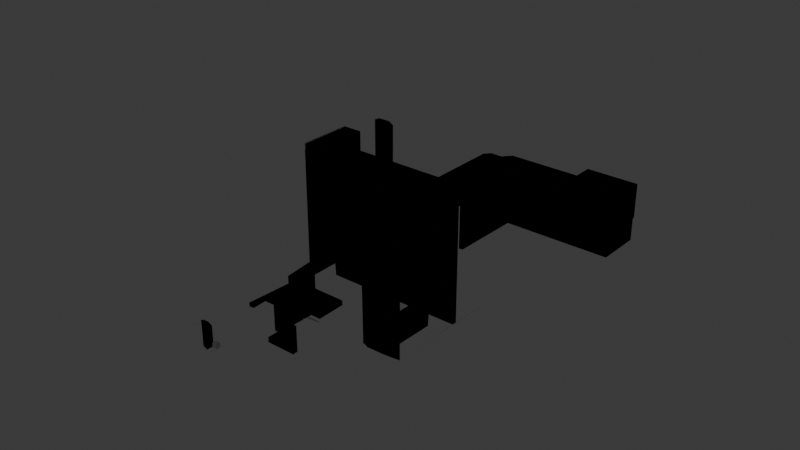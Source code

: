 # Source: level2.blend  (saved by Blender 4.1.24; exported with 4.5.12 LTS)
import bpy
from mathutils import Matrix  # noqa: F401  (used for matrix-valued properties, if any)

bpy.ops.wm.read_factory_settings(use_empty=True)
scene = bpy.context.scene
scene.name = 'Scene'

# ---- collections
col_collection = bpy.data.collections.new('Collection'); scene.collection.children.link(col_collection)

# ---- materials (node trees are filled in below, after node groups)
mat_transparent = bpy.data.materials.new('Transparent')
mat_transparent.surface_render_method = 'BLENDED'
mat_transparent.blend_method = 'BLEND'
mat_transparent.alpha_threshold = 0.0
mat_transparent.roughness = 0.5
mat_transparent.line_color = (0.0, 0.0, 0.0, 1.0)

# ---- node groups
ng_flipfaces = bpy.data.node_groups.new('FlipFaces', 'GeometryNodeTree')
_s = ng_flipfaces.interface.new_socket(name='Geometry', in_out='OUTPUT', socket_type='NodeSocketGeometry')
_s = ng_flipfaces.interface.new_socket(name='Geometry', in_out='INPUT', socket_type='NodeSocketGeometry')
ng_flipfaces.is_modifier = True
_N = ng_flipfaces.nodes; _L = ng_flipfaces.links
n0 = _N.new('NodeGroupInput'); n0.name = 'Group Input'; n0.location = (-340, 0)
n1 = _N.new('NodeGroupOutput'); n1.name = 'Group Output'; n1.location = (200, 0)
n2 = _N.new('GeometryNodeFlipFaces'); n2.name = 'Flip Faces'; n2.location = (-40, -20)
_L.new(n0.outputs[0], n2.inputs[0])
_L.new(n2.outputs[0], n1.inputs[0])
n1.is_active_output = True
ng_collisionshape = bpy.data.node_groups.new('CollisionShape', 'GeometryNodeTree')
_s = ng_collisionshape.interface.new_socket(name='Geometry', in_out='OUTPUT', socket_type='NodeSocketGeometry')
_s = ng_collisionshape.interface.new_socket(name='Geometry', in_out='INPUT', socket_type='NodeSocketGeometry')
_s = ng_collisionshape.interface.new_socket(name='Object', in_out='INPUT', socket_type='NodeSocketObject')
_s = ng_collisionshape.interface.new_socket(name='Value', in_out='INPUT', socket_type='NodeSocketFloat')
_s.default_value = 0.5
_s.min_value = -1e+04
_s.max_value = 1e+04
ng_collisionshape.is_modifier = True
_N = ng_collisionshape.nodes; _L = ng_collisionshape.links
n0 = _N.new('NodeGroupInput'); n0.name = 'Group Input'; n0.location = (-340, 0)
n1 = _N.new('NodeGroupOutput'); n1.name = 'Group Output'; n1.location = (1240, -20)
n2 = _N.new('GeometryNodeObjectInfo'); n2.name = 'Object Info'; n2.location = (-80, 0)
n3 = _N.new('GeometryNodeExtrudeMesh'); n3.name = 'Extrude Mesh'; n3.location = (180, -120)
n3.inputs[4].default_value = False
n4 = _N.new('GeometryNodeJoinGeometry'); n4.name = 'Join Geometry'; n4.location = (800, -20)
n5 = _N.new('GeometryNodeSetMaterial'); n5.name = 'Set Material'; n5.location = (1020, -20)
n5.inputs[2].default_value = mat_transparent
n6 = _N.new('ShaderNodeMath'); n6.name = 'Math'; n6.location = (-20, -360)
n6.operation = 'MULTIPLY'
n6.inputs[1].default_value = -1.0
n7 = _N.new('GeometryNodeExtrudeMesh'); n7.name = 'Extrude Mesh.001'; n7.location = (340, -180)
n7.inputs[4].default_value = False
n8 = _N.new('GeometryNodeExtrudeMesh'); n8.name = 'Extrude Mesh.002'; n8.location = (500, -240)
n8.inputs[4].default_value = False
_L.new(n0.outputs[1], n2.inputs[0])
_L.new(n2.outputs[4], n3.inputs[0])
_L.new(n3.outputs[0], n4.inputs[0])
_L.new(n2.outputs[4], n4.inputs[0])
_L.new(n5.outputs[0], n1.inputs[0])
_L.new(n4.outputs[0], n5.inputs[0])
_L.new(n6.outputs[0], n3.inputs[3])
_L.new(n0.outputs[2], n6.inputs[0])
_L.new(n7.outputs[0], n4.inputs[0])
_L.new(n3.outputs[0], n7.inputs[0])
_L.new(n6.outputs[0], n7.inputs[3])
_L.new(n7.outputs[0], n8.inputs[0])
_L.new(n6.outputs[0], n8.inputs[3])
_L.new(n8.outputs[0], n4.inputs[0])
n1.is_active_output = True
ng_collision = bpy.data.node_groups.new('Collision', 'GeometryNodeTree')
_s = ng_collision.interface.new_socket(name='Geometry', in_out='OUTPUT', socket_type='NodeSocketGeometry')
_s = ng_collision.interface.new_socket(name='Geometry', in_out='INPUT', socket_type='NodeSocketGeometry')
_s = ng_collision.interface.new_socket(name='Object', in_out='INPUT', socket_type='NodeSocketObject')
_s = ng_collision.interface.new_socket(name='Value', in_out='INPUT', socket_type='NodeSocketFloat')
_s.default_value = 0.5
_s.min_value = -1e+04
_s.max_value = 1e+04
ng_collision.is_modifier = True
_N = ng_collision.nodes; _L = ng_collision.links
n0 = _N.new('NodeGroupInput'); n0.name = 'Group Input'; n0.location = (-340, 0)
n1 = _N.new('NodeGroupOutput'); n1.name = 'Group Output'; n1.location = (280, 0)
n2 = _N.new('GeometryNodeGroup'); n2.name = 'Group'; n2.location = (-80, -20)
n2.node_tree = ng_collisionshape
_L.new(n2.outputs[0], n1.inputs[0])
_L.new(n0.outputs[1], n2.inputs[1])
_L.new(n0.outputs[2], n2.inputs[2])
n1.is_active_output = True
ng_geometry_nodes = bpy.data.node_groups.new('Geometry Nodes', 'GeometryNodeTree')
_s = ng_geometry_nodes.interface.new_socket(name='Geometry', in_out='OUTPUT', socket_type='NodeSocketGeometry')
_s = ng_geometry_nodes.interface.new_socket(name='Geometry', in_out='INPUT', socket_type='NodeSocketGeometry')
_s = ng_geometry_nodes.interface.new_socket(name='Object', in_out='INPUT', socket_type='NodeSocketObject')
ng_geometry_nodes.is_modifier = True
_N = ng_geometry_nodes.nodes; _L = ng_geometry_nodes.links
n0 = _N.new('NodeGroupInput'); n0.name = 'Group Input'; n0.location = (-340, 0)
n1 = _N.new('NodeGroupOutput'); n1.name = 'Group Output'; n1.location = (331, 0)
n2 = _N.new('GeometryNodeGroup'); n2.name = 'Group'; n2.location = (-118, -293)
n2.node_tree = ng_collision
n2.inputs[2].default_value = 0.5
n3 = _N.new('GeometryNodeGroup'); n3.name = 'Group.001'; n3.location = (20, 0)
n3.node_tree = ng_collision
n3.inputs[2].default_value = 1.0
_L.new(n0.outputs[1], n3.inputs[1])
_L.new(n3.outputs[0], n1.inputs[0])
n1.is_active_output = True

# ---- material node trees
mat_transparent.use_nodes = True; mat_transparent.node_tree.nodes.clear()
_N = mat_transparent.node_tree.nodes; _L = mat_transparent.node_tree.links
n0 = _N.new('ShaderNodeOutputMaterial'); n0.name = 'Material Output'; n0.location = (300, 300)
n1 = _N.new('ShaderNodeBsdfPrincipled'); n1.name = 'Principled BSDF'; n1.location = (10, 300)
n1.inputs[3].default_value = 1.45
n1.inputs[4].default_value = 0.0
_L.new(n1.outputs[0], n0.inputs[0])
n0.is_active_output = True

# ---- world
world_world = bpy.data.worlds.new('World'); scene.world = world_world
world_world.use_nodes = True; world_world.node_tree.nodes.clear()
_N = world_world.node_tree.nodes; _L = world_world.node_tree.links
n0 = _N.new('ShaderNodeOutputWorld'); n0.name = 'World Output'; n0.location = (300, 300)
n1 = _N.new('ShaderNodeBackground'); n1.name = 'Background'; n1.location = (10, 300)
n1.inputs[0].default_value = (0.05088, 0.05088, 0.05088, 1.0)
_L.new(n1.outputs[0], n0.inputs[0])
n0.is_active_output = True
world_world.color = (0.05088, 0.05088, 0.05088)
world_world.use_sun_shadow = False
world_world.sun_shadow_jitter_overblur = 0.0

# ---- meshes
me_cube_001 = bpy.data.meshes.new('Cube.001')
me_cube_001.from_pydata([(-3.0, -5.0, 0.0), (-3.0, -5.0, 12.0), (3.0, -5.0, 0.0), (3.0, -5.0, 12.0), (-7.66, -5.0, 12.0), (-7.66, -5.0, 0.0), (7.66, -5.0, 0.0), (7.66, -5.0, 12.0), (-7.66, 8.64, 12.0), (-7.66, 8.64, 0.0), (7.66, 8.64, 0.0), (7.66, 8.64, 12.0), (3.0, -25.0, 12.0), (3.0, -25.0, 0.0), (-3.0, -30.0, 0.0), (-3.0, -30.0, 12.0), (20.0, -30.0, 12.0), (20.0, -30.0, 0.0), (25.0, -25.0, 12.0), (25.0, -25.0, 0.0), (20.0, -50.0, 12.0), (20.0, -50.0, 0.0), (25.0, -55.0, 12.0), (25.0, -55.0, 0.0), (-10.0, -50.0, 12.0), (-10.0, -50.0, 0.0), (-10.0, -55.0, 12.0), (-10.0, -55.0, 0.0), (-10.0, -46.5, 12.0), (-10.0, -46.5, 0.0), (-10.0, -58.5, 12.0), (-10.0, -58.5, 0.0), (-20.0, -46.5, 12.0), (-20.0, -46.5, 0.0), (-20.0, -58.5, 12.0), (-20.0, -58.5, 0.0), (-37.84, 8.64, 45.0), (-37.84, 8.64, -16.0), (37.84, 8.64, -16.0), (37.84, 8.64, 45.0), (-12.0, 81.0, 16.73), (-12.0, 81.0, -4.726), (12.0, 81.0, -4.726), (12.0, 81.0, 16.73), (-37.84, -1.58, 48.61), (-37.84, -1.58, -16.0), (37.84, -10.92, 48.09), (37.84, -10.92, -16.0), (-37.84, 91.86, 48.61), (-37.84, 91.86, -16.0), (37.84, 101.2, 48.09), (37.84, 101.2, -16.0), (-86.19, -1.58, 48.61), (-86.19, -1.58, -16.0), (-86.19, 91.86, 48.61), (-86.19, 91.86, -16.0), (-37.84, 81.64, 45.0), (-37.84, 81.64, -16.0), (37.84, 81.64, -16.0), (37.84, 81.64, 45.0), (12.0, 119.0, -4.726), (12.0, 119.0, 16.73), (-12.0, 139.0, 16.73), (-12.0, 139.0, -4.726), (50.0, 139.0, -4.726), (55.0, 139.0, -4.726), (65.0, 119.0, 16.73), (65.0, 119.0, -4.726), (65.0, 139.0, 16.73), (65.0, 139.0, -4.726), (50.0, 139.0, 4.0), (55.0, 139.0, 4.0), (55.0, 160.0, -4.726), (30.0, 139.0, -4.726), (30.0, 160.0, -4.726), (55.0, 139.0, 11.0), (55.0, 160.0, 11.0), (30.0, 139.0, 11.0), (30.0, 160.0, 11.0), (91.69, -10.92, -16.0), (91.69, 101.2, -16.0), (91.69, -10.92, 48.09), (91.69, 101.2, 48.09), (28.38, 8.64, -16.0), (-28.38, 81.64, -16.0), (37.84, 45.14, -16.0), (-37.84, 36.02, -16.0), (28.38, 36.02, -16.0), (-28.38, 45.14, -16.0), (-28.38, 81.64, -2.0), (-37.84, 81.64, -2.0), (37.84, 8.64, -2.0), (28.38, 8.64, -2.0), (37.84, 45.14, -2.0), (-37.84, 36.02, -2.0), (28.38, 36.02, -2.0), (-28.38, 45.14, -2.0), (37.84, 26.89, -2.0), (28.38, 26.78, -2.0), (-37.84, 61.0, -2.0), (-28.38, 60.99, -2.0), (37.84, 26.89, 48.0), (37.84, 45.14, 48.0), (28.38, 26.78, 48.0), (28.38, 36.02, 48.0), (-28.38, 45.14, 48.0), (-37.84, 36.02, 48.0), (-37.84, 61.0, 48.0), (-28.38, 60.99, 48.0)], [], [(3, 2, 6, 7), (81, 46, 47, 79), (6, 5, 9, 10), (2, 0, 5, 6), (1, 3, 7, 4), (0, 1, 4, 5), (80, 79, 47, 51), (4, 7, 11, 8), (5, 4, 8, 9), (7, 6, 10, 11), (14, 0, 2, 13, 19, 23, 27, 25, 21, 17), (18, 22, 23, 19), (38, 91, 97, 93, 85), (16, 17, 21, 20), (12, 18, 19, 13), (24, 25, 29, 28), (20, 21, 25, 24), (29, 31, 35, 33), (25, 27, 31, 29), (27, 26, 30, 31), (26, 24, 28, 30), (32, 33, 35, 34), (31, 30, 34, 35), (30, 28, 32, 34), (28, 29, 33, 32), (36, 56, 48, 44), (36, 39, 59, 56), (56, 57, 49, 48), (59, 39, 46, 50), (37, 36, 44, 45), (58, 59, 50, 51), (39, 38, 47, 46), (38, 85, 58, 51, 47), (53, 52, 54, 55), (48, 49, 55, 54), (45, 44, 52, 53), (44, 48, 54, 52), (43, 40, 41, 57, 56, 59, 58, 42), (41, 42, 58, 84, 57), (43, 42, 60, 61), (41, 40, 62, 63), (14, 17, 16, 15), (41, 63, 64, 73, 74, 72, 65, 69, 67, 60, 42), (62, 40, 43, 61, 66, 68), (66, 67, 69, 68), (82, 80, 51, 50), (65, 71, 70, 64, 63, 62, 68, 69), (0, 14, 15, 1), (1, 15, 16, 20, 24, 26, 22, 18, 12, 3), (70, 71, 75, 77, 73, 64), (75, 76, 78, 77), (99, 100, 108, 107), (72, 76, 75, 71, 65), (81, 82, 50, 46), (3, 12, 13, 2), (10, 9, 37, 83, 38, 39, 11), (87, 83, 37, 45, 53, 55, 49, 57, 86), (60, 67, 66, 61), (78, 76, 72, 74), (22, 26, 27, 23), (77, 78, 74, 73), (79, 80, 82, 81), (9, 8, 11, 39, 36, 37), (88, 85, 93, 96), (58, 85, 88, 84), (84, 88, 96, 100, 89), (83, 87, 95, 98, 92), (87, 86, 94, 95), (57, 84, 89, 90), (38, 83, 92, 91), (86, 57, 90, 99, 94), (98, 97, 91, 92), (100, 99, 90, 89), (102, 101, 103, 104, 106, 107, 108, 105), (96, 93, 102, 105), (94, 99, 107, 106), (98, 95, 104, 103), (93, 97, 101, 102), (95, 94, 106, 104), (100, 96, 105, 108), (97, 98, 103, 101)])
_uv = me_cube_001.uv_layers.new(name='UVMap')
_uv.uv.foreach_set('vector', [0.625, 0.5, 0.375, 0.5, 0.375, 0.5, 0.625, 0.5, 0.625, 0.5, 0.625, 0.5, 0.375, 0.5, 0.375, 0.5, 0.375, 0.5, 0.125, 0.5, 0.125, 0.5, 0.375, 0.5, 0.375, 0.5, 0.125, 0.5, 0.125, 0.5, 0.375, 0.5, 0.875, 0.5, 0.625, 0.5, 0.625, 0.5, 0.875, 0.5, 0.375, 0.25, 0.625, 0.25, 0.625, 0.25, 0.375, 0.25, 0.375, 0.5, 0.375, 0.5, 0.375, 0.5, 0.375, 0.5, 0.875, 0.5, 0.625, 0.5, 0.625, 0.5, 0.875, 0.5, 0.375, 0.25, 0.625, 0.25, 0.625, 0.25, 0.375, 0.25, 0.625, 0.5, 0.375, 0.5, 0.375, 0.5, 0.625, 0.5, 0.125, 0.75, 0.125, 0.5, 0.375, 0.5, 0.375, 0.75, 0.375, 0.75, 0.375, 0.75, 0.375, 0.75, 0.375, 0.75, 0.375, 0.75, 0.375, 0.75, 0.625, 0.75, 0.625, 0.75, 0.375, 0.75, 0.375, 0.75, 0.375, 0.5, 0.375, 0.5, 0.375, 0.5, 0.375, 0.5, 0.375, 0.5, 0.625, 0.75, 0.375, 0.75, 0.375, 0.75, 0.625, 0.75, 0.625, 0.75, 0.625, 0.75, 0.375, 0.75, 0.375, 0.75, 0.625, 0.75, 0.375, 0.75, 0.375, 0.75, 0.625, 0.75, 0.625, 0.75, 0.375, 0.75, 0.375, 0.75, 0.625, 0.75, 0.375, 0.75, 0.375, 0.75, 0.375, 0.75, 0.375, 0.75, 0.375, 0.75, 0.375, 0.75, 0.375, 0.75, 0.375, 0.75, 0.375, 0.75, 0.625, 0.75, 0.625, 0.75, 0.375, 0.75, 0.625, 0.75, 0.625, 0.75, 0.625, 0.75, 0.625, 0.75, 0.625, 0.75, 0.375, 0.75, 0.375, 0.75, 0.625, 0.75, 0.375, 0.75, 0.625, 0.75, 0.625, 0.75, 0.375, 0.75, 0.625, 0.75, 0.625, 0.75, 0.625, 0.75, 0.625, 0.75, 0.625, 0.75, 0.375, 0.75, 0.375, 0.75, 0.625, 0.75, 0.875, 0.5, 0.875, 0.5, 0.875, 0.5, 0.875, 0.5, 0.875, 0.5, 0.625, 0.5, 0.625, 0.5, 0.875, 0.5, 0.625, 0.25, 0.375, 0.25, 0.375, 0.25, 0.625, 0.25, 0.625, 0.5, 0.625, 0.5, 0.625, 0.5, 0.625, 0.5, 0.375, 0.25, 0.625, 0.25, 0.625, 0.25, 0.375, 0.25, 0.375, 0.5, 0.625, 0.5, 0.625, 0.5, 0.375, 0.5, 0.625, 0.5, 0.375, 0.5, 0.375, 0.5, 0.625, 0.5, 0.375, 0.5, 0.375, 0.5, 0.375, 0.5, 0.375, 0.5, 0.375, 0.5, 0.375, 0.25, 0.625, 0.25, 0.625, 0.25, 0.375, 0.25, 0.625, 0.25, 0.375, 0.25, 0.375, 0.25, 0.625, 0.25, 0.375, 0.25, 0.625, 0.25, 0.625, 0.25, 0.375, 0.25, 0.875, 0.5, 0.875, 0.5, 0.875, 0.5, 0.875, 0.5, 0.5859, 0.4235, 0.5859, 0.3265, 0.4141, 0.3265, 0.375, 0.25, 0.625, 0.25, 0.625, 0.5, 0.375, 0.5, 0.4141, 0.4235, 0.4141, 0.3265, 0.4141, 0.4235, 0.375, 0.5, 0.375, 0.2812, 0.375, 0.25, 0.5859, 0.4235, 0.4141, 0.4235, 0.4141, 0.4235, 0.5859, 0.4235, 0.4141, 0.3265, 0.5859, 0.3265, 0.5859, 0.3265, 0.4141, 0.3265, 0.375, 1.0, 0.375, 0.75, 0.625, 0.75, 0.625, 1.0, 0.4141, 0.3265, 0.4141, 0.3265, 0.4141, 0.4235, 0.4141, 0.4235, 0.4141, 0.4235, 0.4141, 0.4235, 0.4141, 0.4235, 0.4141, 0.4235, 0.4141, 0.4235, 0.4141, 0.4235, 0.4141, 0.4235, 0.5859, 0.3265, 0.5859, 0.3265, 0.5859, 0.4235, 0.5859, 0.4235, 0.5859, 0.4235, 0.5859, 0.4235, 0.5859, 0.4235, 0.4141, 0.4235, 0.4141, 0.4235, 0.5859, 0.4235, 0.625, 0.5, 0.375, 0.5, 0.375, 0.5, 0.625, 0.5, 0.4141, 0.4235, 0.5, 0.4235, 0.5, 0.4235, 0.4141, 0.4235, 0.4141, 0.3265, 0.5859, 0.3265, 0.5859, 0.4235, 0.4141, 0.4235, 0.375, 0.25, 0.375, 0.0, 0.625, 0.0, 0.625, 0.25, 0.875, 0.5, 0.875, 0.75, 0.625, 0.75, 0.625, 0.75, 0.625, 0.75, 0.625, 0.75, 0.625, 0.75, 0.625, 0.75, 0.625, 0.75, 0.625, 0.5, 0.5, 0.4235, 0.5, 0.4235, 0.5, 0.4235, 0.5, 0.4235, 0.4141, 0.4235, 0.4141, 0.4235, 0.5, 0.4235, 0.5, 0.4235, 0.5, 0.4235, 0.5, 0.4235, 0.125, 0.5, 0.1562, 0.5, 0.1562, 0.5, 0.125, 0.5, 0.4141, 0.4235, 0.5, 0.4235, 0.5, 0.4235, 0.5, 0.4235, 0.4141, 0.4235, 0.625, 0.5, 0.625, 0.5, 0.625, 0.5, 0.625, 0.5, 0.625, 0.5, 0.625, 0.75, 0.375, 0.75, 0.375, 0.5, 0.375, 0.5, 0.125, 0.5, 0.125, 0.5, 0.3438, 0.5, 0.375, 0.5, 0.625, 0.5, 0.625, 0.5, 0.3437, 0.5, 0.3438, 0.5, 0.125, 0.5, 0.125, 0.5, 0.125, 0.5, 0.125, 0.5, 0.125, 0.5, 0.125, 0.5, 0.125, 0.5, 0.4141, 0.4235, 0.4141, 0.4235, 0.5859, 0.4235, 0.5859, 0.4235, 0.5, 0.4235, 0.5, 0.4235, 0.4141, 0.4235, 0.4141, 0.4235, 0.625, 0.75, 0.625, 0.75, 0.375, 0.75, 0.375, 0.75, 0.5, 0.4235, 0.5, 0.4235, 0.4141, 0.4235, 0.4141, 0.4235, 0.375, 0.5, 0.375, 0.5, 0.625, 0.5, 0.625, 0.5, 0.375, 0.25, 0.875, 0.5, 0.625, 0.5, 0.625, 0.5, 0.625, 0.25, 0.375, 0.25, 0.1562, 0.5, 0.375, 0.5, 0.375, 0.5, 0.1562, 0.5, 0.375, 0.5, 0.375, 0.5, 0.1562, 0.5, 0.1562, 0.5, 0.1562, 0.5, 0.1562, 0.5, 0.1562, 0.5, 0.1562, 0.5, 0.1562, 0.5, 0.3438, 0.5, 0.3437, 0.5, 0.3437, 0.5, 0.3438, 0.5, 0.3438, 0.5, 0.3437, 0.5, 0.125, 0.5, 0.125, 0.5, 0.3437, 0.5, 0.375, 0.25, 0.375, 0.2812, 0.375, 0.2812, 0.375, 0.25, 0.375, 0.5, 0.3438, 0.5, 0.3438, 0.5, 0.375, 0.5, 0.125, 0.5, 0.125, 0.5, 0.125, 0.5, 0.125, 0.5, 0.125, 0.5, 0.3438, 0.5, 0.375, 0.5, 0.375, 0.5, 0.3438, 0.5, 0.1562, 0.5, 0.125, 0.5, 0.125, 0.5, 0.1562, 0.5, 0.375, 0.5, 0.375, 0.5, 0.3438, 0.5, 0.3437, 0.5, 0.125, 0.5, 0.125, 0.5, 0.1562, 0.5, 0.1562, 0.5, 0.1562, 0.5, 0.375, 0.5, 0.375, 0.5, 0.1562, 0.5, 0.125, 0.5, 0.125, 0.5, 0.125, 0.5, 0.125, 0.5, 0.3438, 0.5, 0.3437, 0.5, 0.3437, 0.5, 0.3438, 0.5, 0.375, 0.5, 0.375, 0.5, 0.375, 0.5, 0.375, 0.5, 0.3437, 0.5, 0.125, 0.5, 0.125, 0.5, 0.3437, 0.5, 0.1562, 0.5, 0.1562, 0.5, 0.1562, 0.5, 0.1562, 0.5, 0.375, 0.5, 0.3438, 0.5, 0.3438, 0.5, 0.375, 0.5])
me_cube_001.update()
me_cube_002 = bpy.data.meshes.new('Cube.002')
me_cube_002.from_pydata([(-1.0, -1.0, -1.0), (-1.0, -1.0, 1.0), (-1.0, 1.0, -1.0), (-1.0, 1.0, 1.0), (1.0, -1.0, -1.0), (1.0, -1.0, 1.0), (1.0, 1.0, -1.0), (1.0, 1.0, 1.0)], [], [(0, 1, 3, 2), (2, 3, 7, 6), (6, 7, 5, 4), (4, 5, 1, 0), (2, 6, 4, 0), (7, 3, 1, 5)])
_uv = me_cube_002.uv_layers.new(name='UVMap')
_uv.uv.foreach_set('vector', [0.375, 0.0, 0.625, 0.0, 0.625, 0.25, 0.375, 0.25, 0.375, 0.25, 0.625, 0.25, 0.625, 0.5, 0.375, 0.5, 0.375, 0.5, 0.625, 0.5, 0.625, 0.75, 0.375, 0.75, 0.375, 0.75, 0.625, 0.75, 0.625, 1.0, 0.375, 1.0, 0.125, 0.5, 0.375, 0.5, 0.375, 0.75, 0.125, 0.75, 0.625, 0.5, 0.875, 0.5, 0.875, 0.75, 0.625, 0.75])
me_cube_002.update()
me_cube = bpy.data.meshes.new('Cube')
me_cube.from_pydata([(-1.0, -1.0, -1.0), (-1.0, -1.0, 1.0), (-1.0, 1.0, -1.0), (-1.0, 1.0, 1.0), (1.0, -1.0, -1.0), (1.0, -1.0, 1.0), (1.0, 1.0, -1.0), (1.0, 1.0, 1.0)], [], [(0, 1, 3, 2), (2, 3, 7, 6), (6, 7, 5, 4), (4, 5, 1, 0), (2, 6, 4, 0), (7, 3, 1, 5)])
_uv = me_cube.uv_layers.new(name='UVMap')
_uv.uv.foreach_set('vector', [0.375, 0.0, 0.625, 0.0, 0.625, 0.25, 0.375, 0.25, 0.375, 0.25, 0.625, 0.25, 0.625, 0.5, 0.375, 0.5, 0.375, 0.5, 0.625, 0.5, 0.625, 0.75, 0.375, 0.75, 0.375, 0.75, 0.625, 0.75, 0.625, 1.0, 0.375, 1.0, 0.125, 0.5, 0.375, 0.5, 0.375, 0.75, 0.125, 0.75, 0.625, 0.5, 0.875, 0.5, 0.875, 0.75, 0.625, 0.75])
me_cube.update()

# ---- objects
ob_level = bpy.data.objects.new('Level', me_cube_001)
ob_collisions__colonly = bpy.data.objects.new('Collisions -colonly', me_cube_002)
ob_cube__rigid = bpy.data.objects.new('Cube -rigid', me_cube)

# ---- transforms, parenting, visibility, modifiers, constraints
ob_level.location = (0.0, 0.0, 0.0)
_m = ob_level.modifiers.new('GeometryNodes', 'NODES')
_m.node_group = ng_flipfaces
ob_collisions__colonly.location = (0.0, 0.0, 0.0)
_m = ob_collisions__colonly.modifiers.new('GeometryNodes', 'NODES')
_m.node_group = ng_geometry_nodes
_gi = [s.identifier for s in ng_geometry_nodes.interface.items_tree if s.item_type == 'SOCKET' and s.in_out == 'INPUT']
_m[_gi[1]] = ob_level  # Object
ob_cube__rigid.location = (0.0, -52.0, 6.0)

# ---- collection membership
col_collection.objects.link(ob_level)
col_collection.objects.link(ob_collisions__colonly)
col_collection.objects.link(ob_cube__rigid)

# ---- scene / render settings (as saved in the file)
scene.frame_start = 1; scene.frame_end = 250; scene.frame_set(1)
scene.render.engine = 'BLENDER_EEVEE_NEXT'
scene.cycles.sampling_pattern = 'TABULATED_SOBOL'
scene.eevee.ray_tracing_options.trace_max_roughness = 0.0
bpy.context.view_layer.update()

# ---- added for rendering (the .blend has no active camera and no usable light): camera, sun
cam_auto = bpy.data.cameras.new('AutoCamera')
cam_auto.lens = 50.0
cam_auto.sensor_width = 36.0
cam_auto.clip_end = 4745.67
ob_auto_camera = bpy.data.objects.new('AutoCamera', cam_auto)
scene.collection.objects.link(ob_auto_camera)
ob_auto_camera.location = (273.159, -273.741, 232.622)
ob_auto_camera.rotation_euler = (1.09748, -7.21219e-08, 0.694738)
scene.camera = ob_auto_camera
light_auto_sun = bpy.data.lights.new('AutoSun', 'SUN')
light_auto_sun.energy = 3.0
light_auto_sun.angle = 0.0523599
ob_auto_sun = bpy.data.objects.new('AutoSun', light_auto_sun)
scene.collection.objects.link(ob_auto_sun)
ob_auto_sun.rotation_euler = (0.872665, 0.174533, 0.523599)
bpy.context.view_layer.update()
